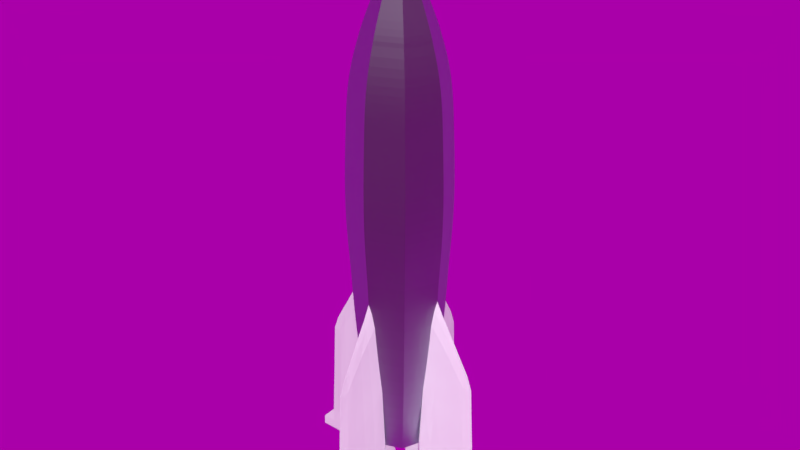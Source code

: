 # Source: a9_rocket_stylized.blend  (saved by Blender 2.79.0; exported with 4.5.12 LTS)
import bpy
from mathutils import Matrix  # noqa: F401  (used for matrix-valued properties, if any)

bpy.ops.wm.read_factory_settings(use_empty=True)
scene = bpy.context.scene
scene.name = 'Scene'

# ---- collections
col_collection_1 = bpy.data.collections.new('Collection 1'); scene.collection.children.link(col_collection_1)
col_collection_10 = bpy.data.collections.new('Collection 10'); scene.collection.children.link(col_collection_10)

# ---- images (referenced by path relative to the original .blend; pixels are not part of the script)
import os
ASSET_DIR = os.environ.get("B2B_ASSET_DIR", "")  # directory of the original .blend (textures are referenced by path, not embedded)
HERE = os.path.dirname(os.path.abspath(__file__))  # packed textures are extracted next to this script under _unpacked/

def load_image(name, relpath, width, height, colorspace="sRGB"):
    """Load a texture the original file referenced (path relative to the .blend, or extracted next to this script)."""
    p = next((c for c in (os.path.join(HERE, relpath), os.path.join(ASSET_DIR, relpath)) if relpath and os.path.exists(c)), "")
    if p:
        img = bpy.data.images.load(p, check_existing=True)
        img.name = name
    else:  # same state as the original file: an image datablock whose file is absent (Cycles renders it pink)
        img = bpy.data.images.new(name, width, height)
        img.source = "FILE"
        img.filepath = "//" + (relpath or name)
    img.colorspace_settings.name = colorspace
    return img
img_warehouse_with_lights_hdr = load_image('Warehouse-with-lights.hdr', 'Warehouse-with-lights.hdr', 1024, 1024, 'Linear Rec.709')

# ---- materials (node trees are filled in below, after node groups)
mat_material = bpy.data.materials.new('Material')
mat_material.alpha_threshold = 0.0
mat_material.roughness = 0.5
mat_material_1 = bpy.data.materials.new('Material')

# ---- material node trees
mat_material.use_nodes = True; mat_material.node_tree.nodes.clear()
_N = mat_material.node_tree.nodes; _L = mat_material.node_tree.links
n0 = _N.new('ShaderNodeMix'); n0.name = 'Mix'; n0.location = (209, 582)
n0.data_type = 'RGBA'
n0.inputs[6].default_value = (0.2199, 0.225, 0.2408, 1.0)
n0.inputs[7].default_value = (0.5782, 0.6607, 0.7246, 1.0)
n1 = _N.new('ShaderNodeOutputMaterial'); n1.name = 'Material Output'; n1.location = (731, 574)
n2 = _N.new('ShaderNodeRGBCurve'); n2.name = 'RGB Curves'; n2.location = (-72, 626)
_c = n2.mapping.curves[3]
while len(_c.points) > 2: _c.points.remove(_c.points[-1])
_c.points[0].location = (0.0, 0.0); _c.points[0].handle_type = 'AUTO'
_c.points[1].location = (0.15909, 0.1); _c.points[1].handle_type = 'AUTO'
_p = _c.points.new(0.43864, 0.70937); _p.handle_type = 'AUTO'
_p = _c.points.new(1.0, 1.0); _p.handle_type = 'AUTO'
n2.mapping.update()
n3 = _N.new('ShaderNodeLayerWeight'); n3.name = 'Layer Weight'; n3.location = (-232, 621)
n4 = _N.new('ShaderNodeBsdfAnisotropic'); n4.name = 'Glossy BSDF'; n4.location = (384, 593)
n4.distribution = 'GGX'
n4.inputs[1].default_value = 0.3873
_L.new(n3.outputs[1], n2.inputs[1])
_L.new(n2.outputs[0], n0.inputs[0])
_L.new(n0.outputs[2], n4.inputs[0])
_L.new(n4.outputs[0], n1.inputs[0])
n1.is_active_output = True

# ---- world
world_world = bpy.data.worlds.new('World'); scene.world = world_world
world_world.use_nodes = True; world_world.node_tree.nodes.clear()
_N = world_world.node_tree.nodes; _L = world_world.node_tree.links
n0 = _N.new('ShaderNodeTexImage'); n0.name = 'Image Texture'; n0.location = (154, 372)
n0.width = 140
n0.image = img_warehouse_with_lights_hdr
n0.projection = 'TUBE'
n0.extension = 'EXTEND'
n1 = _N.new('ShaderNodeBackground'); n1.name = 'Background'; n1.location = (317, 346)
n1.inputs[1].default_value = 0.4
n2 = _N.new('ShaderNodeOutputWorld'); n2.name = 'World Output'; n2.location = (485, 302)
_L.new(n0.outputs[0], n1.inputs[0])
_L.new(n1.outputs[0], n2.inputs[0])
n2.is_active_output = True
world_world.color = (0.05088, 0.05088, 0.05088)
world_world.use_sun_shadow = False
world_world.sun_shadow_jitter_overblur = 0.0
world_world.cycles.sampling_method = 'MANUAL'

# ---- meshes
me_cubeziercurve = bpy.data.meshes.new('CUBezierCurve')
me_cubeziercurve.from_pydata([(0.0, 0.0, -3.0), (0.02709, 0.0, -3.0), (0.05364, 0.0, -3.0), (0.07984, 0.0, -3.0), (0.1059, 0.0, -3.0), (0.1319, 0.0, -3.0), (0.1581, 0.0, -3.001), (0.1846, 0.0, -3.001), (0.2117, 0.0, -3.001), (0.2395, 0.0, -3.001), (0.2682, 0.0, -3.001), (0.298, 0.0, -3.0), (0.329, 0.0, -3.0), (0.3555, 0.0, -2.896), (0.383, 0.0, -2.767), (0.411, 0.0, -2.615), (0.4392, 0.0, -2.441), (0.4673, 0.0, -2.245), (0.495, 0.0, -2.028), (0.5218, 0.0, -1.791), (0.5475, 0.0, -1.535), (0.5716, 0.0, -1.26), (0.594, 0.0, -0.9678), (0.6141, 0.0, -0.6589), (0.6317, 0.0, -0.3341), (0.6416, 7.689e-09, -0.1925), (0.6509, 1.148e-08, -0.05962), (0.6594, 1.213e-08, 0.06753), (0.6668, 1.038e-08, 0.1921), (0.673, 6.976e-09, 0.317), (0.6776, 2.678e-09, 0.4455), (0.6806, -1.769e-09, 0.5805), (0.6816, -5.615e-09, 0.7252), (0.6805, -8.11e-09, 0.8825), (0.6771, -8.506e-09, 1.056), (0.6711, -6.052e-09, 1.248), (0.6623, 0.0, 1.461), (0.6571, 3.536e-09, 1.577), (0.6522, 5.767e-09, 1.687), (0.6469, 6.892e-09, 1.793), (0.6406, 7.109e-09, 1.895), (0.6328, 6.617e-09, 1.996), (0.6228, 5.614e-09, 2.095), (0.6103, 4.3e-09, 2.195), (0.5945, 2.872e-09, 2.295), (0.5749, 1.529e-09, 2.398), (0.551, 4.708e-10, 2.504), (0.5221, -1.052e-10, 2.615), (0.4877, 0.0, 2.731), (0.4739, 1.227e-09, 2.783), (0.4535, 4.461e-09, 2.848), (0.4271, 9.033e-09, 2.924), (0.3952, 1.427e-08, 3.012), (0.3583, 1.952e-08, 3.11), (0.3168, 2.409e-08, 3.219), (0.2712, 2.732e-08, 3.337), (0.2221, 2.855e-08, 3.465), (0.17, 2.71e-08, 3.601), (0.1152, 2.23e-08, 3.745), (0.05841, 1.349e-08, 3.896), (0.0, 0.0, 4.055), (0.0, 0.0, -3.0), (0.01915, 0.01915, -3.0), (0.03793, 0.03793, -3.0), (0.05646, 0.05646, -3.0), (0.07485, 0.07485, -3.0), (0.09325, 0.09325, -3.0), (0.1118, 0.1118, -3.001), (0.1306, 0.1306, -3.001), (0.1497, 0.1497, -3.001), (0.1694, 0.1694, -3.001), (0.1897, 0.1897, -3.001), (0.2107, 0.2107, -3.0), (0.2326, 0.2326, -3.0), (0.2514, 0.2514, -2.896), (0.2708, 0.2708, -2.767), (0.2906, 0.2906, -2.615), (0.3106, 0.3106, -2.441), (0.3304, 0.3304, -2.245), (0.35, 0.35, -2.028), (0.369, 0.369, -1.791), (0.3871, 0.3871, -1.535), (0.4042, 0.4042, -1.26), (0.42, 0.42, -0.9678), (0.4342, 0.4342, -0.6589), (0.4467, 0.4467, -0.3341), (0.4537, 0.4537, -0.1925), (0.4603, 0.4603, -0.05962), (0.4663, 0.4663, 0.06753), (0.4715, 0.4715, 0.1921), (0.4759, 0.4759, 0.317), (0.4792, 0.4792, 0.4455), (0.4812, 0.4812, 0.5805), (0.482, 0.482, 0.7252), (0.4812, 0.4812, 0.8825), (0.4788, 0.4788, 1.056), (0.4745, 0.4745, 1.248), (0.4683, 0.4683, 1.461), (0.4647, 0.4647, 1.577), (0.4612, 0.4612, 1.687), (0.4574, 0.4574, 1.793), (0.453, 0.453, 1.895), (0.4474, 0.4474, 1.996), (0.4404, 0.4404, 2.095), (0.4315, 0.4315, 2.195), (0.4204, 0.4204, 2.295), (0.4065, 0.4065, 2.398), (0.3896, 0.3896, 2.504), (0.3692, 0.3692, 2.615), (0.3449, 0.3449, 2.731), (0.3351, 0.3351, 2.783), (0.3207, 0.3207, 2.848), (0.302, 0.302, 2.924), (0.2794, 0.2794, 3.012), (0.2533, 0.2533, 3.11), (0.224, 0.224, 3.219), (0.1918, 0.1918, 3.337), (0.1571, 0.1571, 3.465), (0.1202, 0.1202, 3.601), (0.08148, 0.08148, 3.745), (0.04131, 0.04131, 3.896), (0.0, 0.0, 4.055), (0.0, 0.0, -3.0), (-1.184e-09, 0.02709, -3.0), (-2.345e-09, 0.05364, -3.0), (-3.49e-09, 0.07984, -3.0), (-4.627e-09, 0.1059, -3.0), (-5.765e-09, 0.1319, -3.0), (-6.91e-09, 0.1581, -3.001), (-8.07e-09, 0.1846, -3.001), (-9.255e-09, 0.2117, -3.001), (-1.047e-08, 0.2395, -3.001), (-1.172e-08, 0.2682, -3.001), (-1.303e-08, 0.298, -3.0), (-1.438e-08, 0.329, -3.0), (-1.554e-08, 0.3555, -2.896), (-1.674e-08, 0.383, -2.767), (-1.796e-08, 0.411, -2.615), (-1.92e-08, 0.4392, -2.441), (-2.043e-08, 0.4673, -2.245), (-2.164e-08, 0.495, -2.028), (-2.281e-08, 0.5218, -1.791), (-2.393e-08, 0.5475, -1.535), (-2.499e-08, 0.5716, -1.26), (-2.596e-08, 0.594, -0.9678), (-2.684e-08, 0.6141, -0.6589), (-2.761e-08, 0.6317, -0.3341), (-3.573e-08, 0.6416, -0.1925), (-3.993e-08, 0.6509, -0.05962), (-4.095e-08, 0.6594, 0.06753), (-3.952e-08, 0.6668, 0.1921), (-3.639e-08, 0.673, 0.317), (-3.23e-08, 0.6776, 0.4455), (-2.798e-08, 0.6806, 0.5805), (-2.418e-08, 0.6816, 0.7252), (-2.164e-08, 0.6805, 0.8825), (-2.109e-08, 0.6771, 1.056), (-2.328e-08, 0.6711, 1.248), (-2.895e-08, 0.6623, 1.461), (-3.226e-08, 0.6571, 1.577), (-3.428e-08, 0.6522, 1.687), (-3.517e-08, 0.6469, 1.793), (-3.511e-08, 0.6406, 1.895), (-3.428e-08, 0.6328, 1.996), (-3.284e-08, 0.6228, 2.095), (-3.098e-08, 0.6103, 2.195), (-2.886e-08, 0.5945, 2.295), (-2.666e-08, 0.5749, 2.398), (-2.455e-08, 0.551, 2.504), (-2.272e-08, 0.5221, 2.615), (-2.132e-08, 0.4877, 2.731), (-2.194e-08, 0.4739, 2.783), (-2.428e-08, 0.4535, 2.848), (-2.77e-08, 0.4271, 2.924), (-3.155e-08, 0.3952, 3.012), (-3.518e-08, 0.3583, 3.11), (-3.793e-08, 0.3168, 3.219), (-3.918e-08, 0.2712, 3.337), (-3.826e-08, 0.2221, 3.465), (-3.453e-08, 0.17, 3.601), (-2.734e-08, 0.1152, 3.745), (-1.605e-08, 0.05841, 3.896), (0.0, 0.0, 4.055), (0.0, 0.0, -3.0), (-0.01915, 0.01915, -3.0), (-0.03793, 0.03793, -3.0), (-0.05646, 0.05646, -3.0), (-0.07485, 0.07485, -3.0), (-0.09325, 0.09325, -3.0), (-0.1118, 0.1118, -3.001), (-0.1306, 0.1306, -3.001), (-0.1497, 0.1497, -3.001), (-0.1694, 0.1694, -3.001), (-0.1897, 0.1897, -3.001), (-0.2107, 0.2107, -3.0), (-0.2326, 0.2326, -3.0), (-0.2514, 0.2514, -2.896), (-0.2708, 0.2708, -2.767), (-0.2906, 0.2906, -2.615), (-0.3106, 0.3106, -2.441), (-0.3304, 0.3304, -2.245), (-0.35, 0.35, -2.028), (-0.369, 0.369, -1.791), (-0.3871, 0.3871, -1.535), (-0.4042, 0.4042, -1.26), (-0.42, 0.42, -0.9678), (-0.4342, 0.4342, -0.6589), (-0.4467, 0.4467, -0.3341), (-0.4537, 0.4537, -0.1925), (-0.4603, 0.4603, -0.05962), (-0.4663, 0.4663, 0.06753), (-0.4715, 0.4715, 0.1921), (-0.4759, 0.4759, 0.317), (-0.4792, 0.4792, 0.4455), (-0.4812, 0.4812, 0.5805), (-0.482, 0.482, 0.7252), (-0.4812, 0.4812, 0.8825), (-0.4788, 0.4788, 1.056), (-0.4745, 0.4745, 1.248), (-0.4683, 0.4683, 1.461), (-0.4647, 0.4647, 1.577), (-0.4612, 0.4612, 1.687), (-0.4574, 0.4574, 1.793), (-0.453, 0.453, 1.895), (-0.4474, 0.4474, 1.996), (-0.4404, 0.4404, 2.095), (-0.4315, 0.4315, 2.195), (-0.4204, 0.4204, 2.295), (-0.4065, 0.4065, 2.398), (-0.3896, 0.3896, 2.504), (-0.3692, 0.3692, 2.615), (-0.3449, 0.3449, 2.731), (-0.3351, 0.3351, 2.783), (-0.3207, 0.3207, 2.848), (-0.302, 0.302, 2.924), (-0.2794, 0.2794, 3.012), (-0.2533, 0.2533, 3.11), (-0.224, 0.224, 3.219), (-0.1918, 0.1918, 3.337), (-0.1571, 0.1571, 3.465), (-0.1202, 0.1202, 3.601), (-0.08148, 0.08148, 3.745), (-0.04131, 0.04131, 3.896), (0.0, 0.0, 4.055), (0.0, 0.0, -3.0), (-0.02709, -2.368e-09, -3.0), (-0.05364, -4.69e-09, -3.0), (-0.07984, -6.98e-09, -3.0), (-0.1059, -9.255e-09, -3.0), (-0.1319, -1.153e-08, -3.0), (-0.1581, -1.382e-08, -3.001), (-0.1846, -1.614e-08, -3.001), (-0.2117, -1.851e-08, -3.001), (-0.2395, -2.094e-08, -3.001), (-0.2682, -2.345e-08, -3.001), (-0.298, -2.605e-08, -3.0), (-0.329, -2.876e-08, -3.0), (-0.3555, -3.108e-08, -2.896), (-0.383, -3.348e-08, -2.767), (-0.411, -3.593e-08, -2.615), (-0.4392, -3.84e-08, -2.441), (-0.4673, -4.085e-08, -2.245), (-0.495, -4.327e-08, -2.028), (-0.5218, -4.562e-08, -1.791), (-0.5475, -4.786e-08, -1.535), (-0.5716, -4.997e-08, -1.26), (-0.594, -5.193e-08, -0.9678), (-0.6141, -5.369e-08, -0.6589), (-0.6317, -5.522e-08, -0.3341), (-0.6416, -6.378e-08, -0.1925), (-0.6509, -6.839e-08, -0.05962), (-0.6594, -6.977e-08, 0.06753), (-0.6668, -6.867e-08, 0.1921), (-0.673, -6.581e-08, 0.317), (-0.6776, -6.192e-08, 0.4455), (-0.6806, -5.773e-08, 0.5805), (-0.6816, -5.398e-08, 0.7252), (-0.6805, -5.138e-08, 0.8825), (-0.6771, -5.069e-08, 1.056), (-0.6711, -5.261e-08, 1.248), (-0.6623, -5.79e-08, 1.461), (-0.6571, -6.099e-08, 1.577), (-0.6522, -6.278e-08, 1.687), (-0.6469, -6.344e-08, 1.793), (-0.6406, -6.311e-08, 1.895), (-0.6328, -6.193e-08, 1.996), (-0.6228, -6.007e-08, 2.095), (-0.6103, -5.765e-08, 2.195), (-0.5945, -5.484e-08, 2.295), (-0.5749, -5.179e-08, 2.398), (-0.551, -4.864e-08, 2.504), (-0.5221, -4.554e-08, 2.615), (-0.4877, -4.264e-08, 2.731), (-0.4739, -4.265e-08, 2.783), (-0.4535, -4.411e-08, 2.848), (-0.4271, -4.637e-08, 2.924), (-0.3952, -4.882e-08, 3.012), (-0.3583, -5.084e-08, 3.11), (-0.3168, -5.178e-08, 3.219), (-0.2712, -5.103e-08, 3.337), (-0.2221, -4.797e-08, 3.465), (-0.17, -4.196e-08, 3.601), (-0.1152, -3.238e-08, 3.745), (-0.05841, -1.86e-08, 3.896), (0.0, 0.0, 4.055), (0.0, 0.0, -3.0), (-0.01915, -0.01915, -3.0), (-0.03793, -0.03793, -3.0), (-0.05646, -0.05646, -3.0), (-0.07485, -0.07485, -3.0), (-0.09325, -0.09325, -3.0), (-0.1118, -0.1118, -3.001), (-0.1306, -0.1306, -3.001), (-0.1497, -0.1497, -3.001), (-0.1694, -0.1694, -3.001), (-0.1897, -0.1897, -3.001), (-0.2107, -0.2107, -3.0), (-0.2326, -0.2326, -3.0), (-0.2514, -0.2514, -2.896), (-0.2708, -0.2708, -2.767), (-0.2906, -0.2906, -2.615), (-0.3106, -0.3106, -2.441), (-0.3304, -0.3304, -2.245), (-0.35, -0.35, -2.028), (-0.369, -0.369, -1.791), (-0.3871, -0.3871, -1.535), (-0.4042, -0.4042, -1.26), (-0.42, -0.42, -0.9678), (-0.4342, -0.4342, -0.6589), (-0.4467, -0.4467, -0.3341), (-0.4537, -0.4537, -0.1925), (-0.4603, -0.4603, -0.05962), (-0.4663, -0.4663, 0.06753), (-0.4715, -0.4715, 0.1921), (-0.4759, -0.4759, 0.317), (-0.4792, -0.4792, 0.4455), (-0.4812, -0.4812, 0.5805), (-0.482, -0.482, 0.7252), (-0.4812, -0.4812, 0.8825), (-0.4788, -0.4788, 1.056), (-0.4745, -0.4745, 1.248), (-0.4683, -0.4683, 1.461), (-0.4647, -0.4647, 1.577), (-0.4612, -0.4612, 1.687), (-0.4574, -0.4574, 1.793), (-0.453, -0.453, 1.895), (-0.4474, -0.4474, 1.996), (-0.4404, -0.4404, 2.095), (-0.4315, -0.4315, 2.195), (-0.4204, -0.4204, 2.295), (-0.4065, -0.4065, 2.398), (-0.3896, -0.3896, 2.504), (-0.3692, -0.3692, 2.615), (-0.3449, -0.3449, 2.731), (-0.3351, -0.3351, 2.783), (-0.3207, -0.3207, 2.848), (-0.302, -0.302, 2.924), (-0.2794, -0.2794, 3.012), (-0.2533, -0.2533, 3.11), (-0.224, -0.224, 3.219), (-0.1918, -0.1918, 3.337), (-0.1571, -0.1571, 3.465), (-0.1202, -0.1202, 3.601), (-0.08148, -0.08148, 3.745), (-0.04131, -0.04131, 3.896), (0.0, 0.0, 4.055), (0.0, 0.0, -3.0), (3.23e-10, -0.02709, -3.0), (6.397e-10, -0.05364, -3.0), (9.521e-10, -0.07984, -3.0), (1.262e-09, -0.1059, -3.0), (1.573e-09, -0.1319, -3.0), (1.885e-09, -0.1581, -3.001), (2.202e-09, -0.1846, -3.001), (2.525e-09, -0.2117, -3.001), (2.856e-09, -0.2395, -3.001), (3.198e-09, -0.2682, -3.001), (3.553e-09, -0.298, -3.0), (3.923e-09, -0.329, -3.0), (4.239e-09, -0.3555, -2.896), (4.567e-09, -0.383, -2.767), (4.901e-09, -0.411, -2.615), (5.237e-09, -0.4392, -2.441), (5.573e-09, -0.4673, -2.245), (5.902e-09, -0.495, -2.028), (6.222e-09, -0.5218, -1.791), (6.528e-09, -0.5475, -1.535), (6.817e-09, -0.5716, -1.26), (7.083e-09, -0.594, -0.9678), (7.323e-09, -0.6141, -0.6589), (7.533e-09, -0.6317, -0.3341), (1.534e-08, -0.6416, -0.1925), (1.924e-08, -0.6509, -0.05962), (1.999e-08, -0.6594, 0.06753), (1.833e-08, -0.6668, 0.1921), (1.5e-08, -0.673, 0.317), (1.076e-08, -0.6776, 0.4455), (6.347e-09, -0.6806, 0.5805), (2.514e-09, -0.6816, 0.7252), (5.03e-12, -0.6805, 0.8825), (-4.319e-10, -0.6771, 1.056), (1.95e-09, -0.6711, 1.248), (7.897e-09, -0.6623, 1.461), (1.137e-08, -0.6571, 1.577), (1.354e-08, -0.6522, 1.687), (1.461e-08, -0.6469, 1.793), (1.475e-08, -0.6406, 1.895), (1.416e-08, -0.6328, 1.996), (1.304e-08, -0.6228, 2.095), (1.158e-08, -0.6103, 2.195), (9.961e-09, -0.5945, 2.295), (8.385e-09, -0.5749, 2.398), (7.041e-09, -0.551, 2.504), (6.121e-09, -0.5221, 2.615), (5.816e-09, -0.4877, 2.731), (6.877e-09, -0.4739, 2.783), (9.869e-09, -0.4535, 2.848), (1.413e-08, -0.4271, 2.924), (1.899e-08, -0.3952, 3.012), (2.379e-08, -0.3583, 3.11), (2.787e-08, -0.3168, 3.219), (3.056e-08, -0.2712, 3.337), (3.12e-08, -0.2221, 3.465), (2.913e-08, -0.17, 3.601), (2.368e-08, -0.1152, 3.745), (1.419e-08, -0.05841, 3.896), (0.0, 0.0, 4.055), (0.0, 0.0, -3.0), (0.01915, -0.01915, -3.0), (0.03793, -0.03793, -3.0), (0.05646, -0.05646, -3.0), (0.07485, -0.07485, -3.0), (0.09325, -0.09325, -3.0), (0.1118, -0.1118, -3.001), (0.1306, -0.1306, -3.001), (0.1497, -0.1497, -3.001), (0.1694, -0.1694, -3.001), (0.1897, -0.1897, -3.001), (0.2107, -0.2107, -3.0), (0.2326, -0.2326, -3.0), (0.2514, -0.2514, -2.896), (0.2708, -0.2708, -2.767), (0.2906, -0.2906, -2.615), (0.3106, -0.3106, -2.441), (0.3304, -0.3304, -2.245), (0.35, -0.35, -2.028), (0.369, -0.369, -1.791), (0.3871, -0.3871, -1.535), (0.4042, -0.4042, -1.26), (0.42, -0.42, -0.9678), (0.4342, -0.4342, -0.6589), (0.4467, -0.4467, -0.3341), (0.4537, -0.4537, -0.1925), (0.4603, -0.4603, -0.05962), (0.4663, -0.4663, 0.06753), (0.4715, -0.4715, 0.1921), (0.4759, -0.4759, 0.317), (0.4792, -0.4792, 0.4455), (0.4812, -0.4812, 0.5805), (0.482, -0.482, 0.7252), (0.4812, -0.4812, 0.8825), (0.4788, -0.4788, 1.056), (0.4745, -0.4745, 1.248), (0.4683, -0.4683, 1.461), (0.4647, -0.4647, 1.577), (0.4612, -0.4612, 1.687), (0.4574, -0.4574, 1.793), (0.453, -0.453, 1.895), (0.4474, -0.4474, 1.996), (0.4404, -0.4404, 2.095), (0.4315, -0.4315, 2.195), (0.4204, -0.4204, 2.295), (0.4065, -0.4065, 2.398), (0.3896, -0.3896, 2.504), (0.3692, -0.3692, 2.615), (0.3449, -0.3449, 2.731), (0.3351, -0.3351, 2.783), (0.3207, -0.3207, 2.848), (0.302, -0.302, 2.924), (0.2794, -0.2794, 3.012), (0.2533, -0.2533, 3.11), (0.224, -0.224, 3.219), (0.1918, -0.1918, 3.337), (0.1571, -0.1571, 3.465), (0.1202, -0.1202, 3.601), (0.08148, -0.08148, 3.745), (0.04131, -0.04131, 3.896), (0.0, 0.0, 4.055)], [], [(0, 61, 62, 1), (61, 122, 123, 62), (122, 183, 184, 123), (183, 244, 245, 184), (244, 305, 306, 245), (305, 366, 367, 306), (366, 427, 428, 367), (427, 0, 1, 428), (1, 62, 63, 2), (62, 123, 124, 63), (123, 184, 185, 124), (184, 245, 246, 185), (245, 306, 307, 246), (306, 367, 368, 307), (367, 428, 429, 368), (428, 1, 2, 429), (2, 63, 64, 3), (63, 124, 125, 64), (124, 185, 186, 125), (185, 246, 247, 186), (246, 307, 308, 247), (307, 368, 369, 308), (368, 429, 430, 369), (429, 2, 3, 430), (3, 64, 65, 4), (64, 125, 126, 65), (125, 186, 187, 126), (186, 247, 248, 187), (247, 308, 309, 248), (308, 369, 370, 309), (369, 430, 431, 370), (430, 3, 4, 431), (4, 65, 66, 5), (65, 126, 127, 66), (126, 187, 188, 127), (187, 248, 249, 188), (248, 309, 310, 249), (309, 370, 371, 310), (370, 431, 432, 371), (431, 4, 5, 432), (5, 66, 67, 6), (66, 127, 128, 67), (127, 188, 189, 128), (188, 249, 250, 189), (249, 310, 311, 250), (310, 371, 372, 311), (371, 432, 433, 372), (432, 5, 6, 433), (6, 67, 68, 7), (67, 128, 129, 68), (128, 189, 190, 129), (189, 250, 251, 190), (250, 311, 312, 251), (311, 372, 373, 312), (372, 433, 434, 373), (433, 6, 7, 434), (7, 68, 69, 8), (68, 129, 130, 69), (129, 190, 191, 130), (190, 251, 252, 191), (251, 312, 313, 252), (312, 373, 374, 313), (373, 434, 435, 374), (434, 7, 8, 435), (8, 69, 70, 9), (69, 130, 131, 70), (130, 191, 192, 131), (191, 252, 253, 192), (252, 313, 314, 253), (313, 374, 375, 314), (374, 435, 436, 375), (435, 8, 9, 436), (9, 70, 71, 10), (70, 131, 132, 71), (131, 192, 193, 132), (192, 253, 254, 193), (253, 314, 315, 254), (314, 375, 376, 315), (375, 436, 437, 376), (436, 9, 10, 437), (10, 71, 72, 11), (71, 132, 133, 72), (132, 193, 194, 133), (193, 254, 255, 194), (254, 315, 316, 255), (315, 376, 377, 316), (376, 437, 438, 377), (437, 10, 11, 438), (11, 72, 73, 12), (72, 133, 134, 73), (133, 194, 195, 134), (194, 255, 256, 195), (255, 316, 317, 256), (316, 377, 378, 317), (377, 438, 439, 378), (438, 11, 12, 439), (12, 73, 74, 13), (73, 134, 135, 74), (134, 195, 196, 135), (195, 256, 257, 196), (256, 317, 318, 257), (317, 378, 379, 318), (378, 439, 440, 379), (439, 12, 13, 440), (13, 74, 75, 14), (74, 135, 136, 75), (135, 196, 197, 136), (196, 257, 258, 197), (257, 318, 319, 258), (318, 379, 380, 319), (379, 440, 441, 380), (440, 13, 14, 441), (14, 75, 76, 15), (75, 136, 137, 76), (136, 197, 198, 137), (197, 258, 259, 198), (258, 319, 320, 259), (319, 380, 381, 320), (380, 441, 442, 381), (441, 14, 15, 442), (15, 76, 77, 16), (76, 137, 138, 77), (137, 198, 199, 138), (198, 259, 260, 199), (259, 320, 321, 260), (320, 381, 382, 321), (381, 442, 443, 382), (442, 15, 16, 443), (16, 77, 78, 17), (77, 138, 139, 78), (138, 199, 200, 139), (199, 260, 261, 200), (260, 321, 322, 261), (321, 382, 383, 322), (382, 443, 444, 383), (443, 16, 17, 444), (17, 78, 79, 18), (78, 139, 140, 79), (139, 200, 201, 140), (200, 261, 262, 201), (261, 322, 323, 262), (322, 383, 384, 323), (383, 444, 445, 384), (444, 17, 18, 445), (18, 79, 80, 19), (79, 140, 141, 80), (140, 201, 202, 141), (201, 262, 263, 202), (262, 323, 324, 263), (323, 384, 385, 324), (384, 445, 446, 385), (445, 18, 19, 446), (19, 80, 81, 20), (80, 141, 142, 81), (141, 202, 203, 142), (202, 263, 264, 203), (263, 324, 325, 264), (324, 385, 386, 325), (385, 446, 447, 386), (446, 19, 20, 447), (20, 81, 82, 21), (81, 142, 143, 82), (142, 203, 204, 143), (203, 264, 265, 204), (264, 325, 326, 265), (325, 386, 387, 326), (386, 447, 448, 387), (447, 20, 21, 448), (21, 82, 83, 22), (82, 143, 144, 83), (143, 204, 205, 144), (204, 265, 266, 205), (265, 326, 327, 266), (326, 387, 388, 327), (387, 448, 449, 388), (448, 21, 22, 449), (22, 83, 84, 23), (83, 144, 145, 84), (144, 205, 206, 145), (205, 266, 267, 206), (266, 327, 328, 267), (327, 388, 389, 328), (388, 449, 450, 389), (449, 22, 23, 450), (23, 84, 85, 24), (84, 145, 146, 85), (145, 206, 207, 146), (206, 267, 268, 207), (267, 328, 329, 268), (328, 389, 390, 329), (389, 450, 451, 390), (450, 23, 24, 451), (24, 85, 86, 25), (85, 146, 147, 86), (146, 207, 208, 147), (207, 268, 269, 208), (268, 329, 330, 269), (329, 390, 391, 330), (390, 451, 452, 391), (451, 24, 25, 452), (25, 86, 87, 26), (86, 147, 148, 87), (147, 208, 209, 148), (208, 269, 270, 209), (269, 330, 331, 270), (330, 391, 392, 331), (391, 452, 453, 392), (452, 25, 26, 453), (26, 87, 88, 27), (87, 148, 149, 88), (148, 209, 210, 149), (209, 270, 271, 210), (270, 331, 332, 271), (331, 392, 393, 332), (392, 453, 454, 393), (453, 26, 27, 454), (27, 88, 89, 28), (88, 149, 150, 89), (149, 210, 211, 150), (210, 271, 272, 211), (271, 332, 333, 272), (332, 393, 394, 333), (393, 454, 455, 394), (454, 27, 28, 455), (28, 89, 90, 29), (89, 150, 151, 90), (150, 211, 212, 151), (211, 272, 273, 212), (272, 333, 334, 273), (333, 394, 395, 334), (394, 455, 456, 395), (455, 28, 29, 456), (29, 90, 91, 30), (90, 151, 152, 91), (151, 212, 213, 152), (212, 273, 274, 213), (273, 334, 335, 274), (334, 395, 396, 335), (395, 456, 457, 396), (456, 29, 30, 457), (30, 91, 92, 31), (91, 152, 153, 92), (152, 213, 214, 153), (213, 274, 275, 214), (274, 335, 336, 275), (335, 396, 397, 336), (396, 457, 458, 397), (457, 30, 31, 458), (31, 92, 93, 32), (92, 153, 154, 93), (153, 214, 215, 154), (214, 275, 276, 215), (275, 336, 337, 276), (336, 397, 398, 337), (397, 458, 459, 398), (458, 31, 32, 459), (32, 93, 94, 33), (93, 154, 155, 94), (154, 215, 216, 155), (215, 276, 277, 216), (276, 337, 338, 277), (337, 398, 399, 338), (398, 459, 460, 399), (459, 32, 33, 460), (33, 94, 95, 34), (94, 155, 156, 95), (155, 216, 217, 156), (216, 277, 278, 217), (277, 338, 339, 278), (338, 399, 400, 339), (399, 460, 461, 400), (460, 33, 34, 461), (34, 95, 96, 35), (95, 156, 157, 96), (156, 217, 218, 157), (217, 278, 279, 218), (278, 339, 340, 279), (339, 400, 401, 340), (400, 461, 462, 401), (461, 34, 35, 462), (35, 96, 97, 36), (96, 157, 158, 97), (157, 218, 219, 158), (218, 279, 280, 219), (279, 340, 341, 280), (340, 401, 402, 341), (401, 462, 463, 402), (462, 35, 36, 463), (36, 97, 98, 37), (97, 158, 159, 98), (158, 219, 220, 159), (219, 280, 281, 220), (280, 341, 342, 281), (341, 402, 403, 342), (402, 463, 464, 403), (463, 36, 37, 464), (37, 98, 99, 38), (98, 159, 160, 99), (159, 220, 221, 160), (220, 281, 282, 221), (281, 342, 343, 282), (342, 403, 404, 343), (403, 464, 465, 404), (464, 37, 38, 465), (38, 99, 100, 39), (99, 160, 161, 100), (160, 221, 222, 161), (221, 282, 283, 222), (282, 343, 344, 283), (343, 404, 405, 344), (404, 465, 466, 405), (465, 38, 39, 466), (39, 100, 101, 40), (100, 161, 162, 101), (161, 222, 223, 162), (222, 283, 284, 223), (283, 344, 345, 284), (344, 405, 406, 345), (405, 466, 467, 406), (466, 39, 40, 467), (40, 101, 102, 41), (101, 162, 163, 102), (162, 223, 224, 163), (223, 284, 285, 224), (284, 345, 346, 285), (345, 406, 407, 346), (406, 467, 468, 407), (467, 40, 41, 468), (41, 102, 103, 42), (102, 163, 164, 103), (163, 224, 225, 164), (224, 285, 286, 225), (285, 346, 347, 286), (346, 407, 408, 347), (407, 468, 469, 408), (468, 41, 42, 469), (42, 103, 104, 43), (103, 164, 165, 104), (164, 225, 226, 165), (225, 286, 287, 226), (286, 347, 348, 287), (347, 408, 409, 348), (408, 469, 470, 409), (469, 42, 43, 470), (43, 104, 105, 44), (104, 165, 166, 105), (165, 226, 227, 166), (226, 287, 288, 227), (287, 348, 349, 288), (348, 409, 410, 349), (409, 470, 471, 410), (470, 43, 44, 471), (44, 105, 106, 45), (105, 166, 167, 106), (166, 227, 228, 167), (227, 288, 289, 228), (288, 349, 350, 289), (349, 410, 411, 350), (410, 471, 472, 411), (471, 44, 45, 472), (45, 106, 107, 46), (106, 167, 168, 107), (167, 228, 229, 168), (228, 289, 290, 229), (289, 350, 351, 290), (350, 411, 412, 351), (411, 472, 473, 412), (472, 45, 46, 473), (46, 107, 108, 47), (107, 168, 169, 108), (168, 229, 230, 169), (229, 290, 291, 230), (290, 351, 352, 291), (351, 412, 413, 352), (412, 473, 474, 413), (473, 46, 47, 474), (47, 108, 109, 48), (108, 169, 170, 109), (169, 230, 231, 170), (230, 291, 292, 231), (291, 352, 353, 292), (352, 413, 414, 353), (413, 474, 475, 414), (474, 47, 48, 475), (48, 109, 110, 49), (109, 170, 171, 110), (170, 231, 232, 171), (231, 292, 293, 232), (292, 353, 354, 293), (353, 414, 415, 354), (414, 475, 476, 415), (475, 48, 49, 476), (49, 110, 111, 50), (110, 171, 172, 111), (171, 232, 233, 172), (232, 293, 294, 233), (293, 354, 355, 294), (354, 415, 416, 355), (415, 476, 477, 416), (476, 49, 50, 477), (50, 111, 112, 51), (111, 172, 173, 112), (172, 233, 234, 173), (233, 294, 295, 234), (294, 355, 356, 295), (355, 416, 417, 356), (416, 477, 478, 417), (477, 50, 51, 478), (51, 112, 113, 52), (112, 173, 174, 113), (173, 234, 235, 174), (234, 295, 296, 235), (295, 356, 357, 296), (356, 417, 418, 357), (417, 478, 479, 418), (478, 51, 52, 479), (52, 113, 114, 53), (113, 174, 175, 114), (174, 235, 236, 175), (235, 296, 297, 236), (296, 357, 358, 297), (357, 418, 419, 358), (418, 479, 480, 419), (479, 52, 53, 480), (53, 114, 115, 54), (114, 175, 176, 115), (175, 236, 237, 176), (236, 297, 298, 237), (297, 358, 359, 298), (358, 419, 420, 359), (419, 480, 481, 420), (480, 53, 54, 481), (54, 115, 116, 55), (115, 176, 177, 116), (176, 237, 238, 177), (237, 298, 299, 238), (298, 359, 360, 299), (359, 420, 421, 360), (420, 481, 482, 421), (481, 54, 55, 482), (55, 116, 117, 56), (116, 177, 178, 117), (177, 238, 239, 178), (238, 299, 300, 239), (299, 360, 361, 300), (360, 421, 422, 361), (421, 482, 483, 422), (482, 55, 56, 483), (56, 117, 118, 57), (117, 178, 179, 118), (178, 239, 240, 179), (239, 300, 301, 240), (300, 361, 362, 301), (361, 422, 423, 362), (422, 483, 484, 423), (483, 56, 57, 484), (57, 118, 119, 58), (118, 179, 180, 119), (179, 240, 241, 180), (240, 301, 302, 241), (301, 362, 363, 302), (362, 423, 424, 363), (423, 484, 485, 424), (484, 57, 58, 485), (58, 119, 120, 59), (119, 180, 181, 120), (180, 241, 242, 181), (241, 302, 303, 242), (302, 363, 364, 303), (363, 424, 425, 364), (424, 485, 486, 425), (485, 58, 59, 486), (59, 120, 121, 60), (120, 181, 182, 121), (181, 242, 243, 182), (242, 303, 304, 243), (303, 364, 365, 304), (364, 425, 426, 365), (425, 486, 487, 426), (486, 59, 60, 487)])
me_cubeziercurve.materials.append(mat_material)
me_cubeziercurve.use_remesh_preserve_volume = False
me_cubeziercurve.use_remesh_preserve_attributes = False
me_cubeziercurve.use_mirror_vertex_groups = False
me_cubeziercurve.update()
me_exhaust_fin = bpy.data.meshes.new('Exhaust Fin')
me_exhaust_fin.from_pydata([(0.2565, -0.005177, -0.3157), (0.2565, -0.015, -0.003329), (0.3233, -0.005177, -0.3157), (0.3233, -0.015, -0.003329), (0.2565, -0.01436, -0.08783), (0.3233, -0.01412, -0.07437), (0.1449, -0.005177, -0.3157), (0.1942, -0.01455, -0.1033), (0.3233, -0.009218, -0.2067), (0.2565, -0.009218, -0.2067), (0.1458, -0.009218, -0.2067), (0.2565, 0.005177, -0.3157), (0.2565, 0.015, -0.003329), (0.3233, 0.005177, -0.3157), (0.3233, 0.015, -0.003329), (0.2565, 0.01436, -0.08783), (0.3233, 0.01412, -0.07437), (0.2565, 0.0, -0.3272), (0.2565, 0.0, -0.003329), (0.3233, 0.0, -0.3272), (0.3233, 0.0, -0.003329), (0.3233, 0.0, -0.05068), (0.2565, 0.0, -0.04452), (0.09841, 0.0, -0.3272), (0.1449, 0.005177, -0.3157), (0.1942, 0.01455, -0.1033), (0.1855, 0.0, -0.05168), (0.3233, 0.009218, -0.2067), (0.2565, 0.009218, -0.2067), (0.3233, 0.0, -0.2134), (0.1458, 0.009218, -0.2067), (0.09841, 0.0, -0.2061), (0.005177, 0.2565, -0.3157), (0.015, 0.2565, -0.003329), (0.005177, 0.3233, -0.3157), (0.015, 0.3233, -0.003329), (0.01436, 0.2565, -0.08783), (0.01412, 0.3233, -0.07437), (0.005177, 0.1449, -0.3157), (0.01455, 0.1942, -0.1033), (0.009218, 0.3233, -0.2067), (0.009218, 0.2565, -0.2067), (0.009218, 0.1458, -0.2067), (-0.005177, 0.2565, -0.3157), (-0.015, 0.2565, -0.003329), (-0.005177, 0.3233, -0.3157), (-0.015, 0.3233, -0.003329), (-0.01436, 0.2565, -0.08783), (-0.01412, 0.3233, -0.07437), (-1.121e-08, 0.2565, -0.3272), (-1.121e-08, 0.2565, -0.003329), (-1.413e-08, 0.3233, -0.3272), (-1.413e-08, 0.3233, -0.003329), (-1.413e-08, 0.3233, -0.05068), (-1.121e-08, 0.2565, -0.04452), (-4.302e-09, 0.09841, -0.3272), (-0.005177, 0.1449, -0.3157), (-0.01455, 0.1942, -0.1033), (-8.109e-09, 0.1855, -0.05168), (-0.009218, 0.3233, -0.2067), (-0.009218, 0.2565, -0.2067), (-1.413e-08, 0.3233, -0.2134), (-0.009218, 0.1458, -0.2067), (-4.302e-09, 0.09841, -0.2061), (-0.2565, 0.005177, -0.3157), (-0.2565, 0.015, -0.003329), (-0.3233, 0.005177, -0.3157), (-0.3233, 0.015, -0.003329), (-0.2565, 0.01436, -0.08783), (-0.3233, 0.01412, -0.07437), (-0.1449, 0.005177, -0.3157), (-0.1942, 0.01455, -0.1033), (-0.3233, 0.009218, -0.2067), (-0.2565, 0.009218, -0.2067), (-0.1458, 0.009218, -0.2067), (-0.2565, -0.005177, -0.3157), (-0.2565, -0.015, -0.003329), (-0.3233, -0.005177, -0.3157), (-0.3233, -0.015, -0.003329), (-0.2565, -0.01436, -0.08783), (-0.3233, -0.01412, -0.07437), (-0.2565, -2.242e-08, -0.3272), (-0.2565, -2.242e-08, -0.003329), (-0.3233, -2.827e-08, -0.3272), (-0.3233, -2.827e-08, -0.003329), (-0.3233, -2.827e-08, -0.05068), (-0.2565, -2.242e-08, -0.04452), (-0.09841, -8.603e-09, -0.3272), (-0.1449, -0.005177, -0.3157), (-0.1942, -0.01455, -0.1033), (-0.1855, -1.622e-08, -0.05168), (-0.3233, -0.009218, -0.2067), (-0.2565, -0.009218, -0.2067), (-0.3233, -2.827e-08, -0.2134), (-0.1458, -0.009218, -0.2067), (-0.09841, -8.603e-09, -0.2061), (-0.005177, -0.2565, -0.3157), (-0.015, -0.2565, -0.003329), (-0.005177, -0.3233, -0.3157), (-0.015, -0.3233, -0.003329), (-0.01436, -0.2565, -0.08783), (-0.01412, -0.3233, -0.07437), (-0.005177, -0.1449, -0.3157), (-0.01455, -0.1942, -0.1033), (-0.009218, -0.3233, -0.2067), (-0.009218, -0.2565, -0.2067), (-0.009218, -0.1458, -0.2067), (0.005177, -0.2565, -0.3157), (0.015, -0.2565, -0.003329), (0.005177, -0.3233, -0.3157), (0.015, -0.3233, -0.003329), (0.01436, -0.2565, -0.08783), (0.01412, -0.3233, -0.07437), (3.363e-08, -0.2565, -0.3272), (3.363e-08, -0.2565, -0.003329), (4.24e-08, -0.3233, -0.3272), (4.24e-08, -0.3233, -0.003329), (4.24e-08, -0.3233, -0.05068), (3.363e-08, -0.2565, -0.04452), (1.291e-08, -0.09841, -0.3272), (0.005177, -0.1449, -0.3157), (0.01455, -0.1942, -0.1033), (2.433e-08, -0.1855, -0.05168), (0.009218, -0.3233, -0.2067), (0.009218, -0.2565, -0.2067), (4.24e-08, -0.3233, -0.2134), (0.009218, -0.1458, -0.2067), (1.291e-08, -0.09841, -0.2061)], [], [(21, 20, 3, 5), (5, 3, 1, 4), (17, 19, 2, 0), (20, 18, 1, 3), (8, 5, 4, 9), (29, 21, 5, 8), (9, 4, 7, 10), (4, 1, 18, 22), (10, 7, 26, 31), (17, 0, 6, 23), (4, 22, 26, 7), (6, 10, 31, 23), (0, 9, 10, 6), (19, 29, 8, 2), (2, 8, 9, 0), (21, 16, 14, 20), (16, 15, 12, 14), (17, 11, 13, 19), (20, 14, 12, 18), (27, 28, 15, 16), (29, 27, 16, 21), (28, 30, 25, 15), (15, 22, 18, 12), (30, 31, 26, 25), (17, 23, 24, 11), (15, 25, 26, 22), (24, 23, 31, 30), (11, 24, 30, 28), (19, 13, 27, 29), (13, 11, 28, 27), (53, 52, 35, 37), (37, 35, 33, 36), (49, 51, 34, 32), (52, 50, 33, 35), (40, 37, 36, 41), (61, 53, 37, 40), (41, 36, 39, 42), (36, 33, 50, 54), (42, 39, 58, 63), (49, 32, 38, 55), (36, 54, 58, 39), (38, 42, 63, 55), (32, 41, 42, 38), (51, 61, 40, 34), (34, 40, 41, 32), (53, 48, 46, 52), (48, 47, 44, 46), (49, 43, 45, 51), (52, 46, 44, 50), (59, 60, 47, 48), (61, 59, 48, 53), (60, 62, 57, 47), (47, 54, 50, 44), (62, 63, 58, 57), (49, 55, 56, 43), (47, 57, 58, 54), (56, 55, 63, 62), (43, 56, 62, 60), (51, 45, 59, 61), (45, 43, 60, 59), (85, 84, 67, 69), (69, 67, 65, 68), (81, 83, 66, 64), (84, 82, 65, 67), (72, 69, 68, 73), (93, 85, 69, 72), (73, 68, 71, 74), (68, 65, 82, 86), (74, 71, 90, 95), (81, 64, 70, 87), (68, 86, 90, 71), (70, 74, 95, 87), (64, 73, 74, 70), (83, 93, 72, 66), (66, 72, 73, 64), (85, 80, 78, 84), (80, 79, 76, 78), (81, 75, 77, 83), (84, 78, 76, 82), (91, 92, 79, 80), (93, 91, 80, 85), (92, 94, 89, 79), (79, 86, 82, 76), (94, 95, 90, 89), (81, 87, 88, 75), (79, 89, 90, 86), (88, 87, 95, 94), (75, 88, 94, 92), (83, 77, 91, 93), (77, 75, 92, 91), (117, 116, 99, 101), (101, 99, 97, 100), (113, 115, 98, 96), (116, 114, 97, 99), (104, 101, 100, 105), (125, 117, 101, 104), (105, 100, 103, 106), (100, 97, 114, 118), (106, 103, 122, 127), (113, 96, 102, 119), (100, 118, 122, 103), (102, 106, 127, 119), (96, 105, 106, 102), (115, 125, 104, 98), (98, 104, 105, 96), (117, 112, 110, 116), (112, 111, 108, 110), (113, 107, 109, 115), (116, 110, 108, 114), (123, 124, 111, 112), (125, 123, 112, 117), (124, 126, 121, 111), (111, 118, 114, 108), (126, 127, 122, 121), (113, 119, 120, 107), (111, 121, 122, 118), (120, 119, 127, 126), (107, 120, 126, 124), (115, 109, 123, 125), (109, 107, 124, 123)])
me_exhaust_fin.use_remesh_preserve_volume = False
me_exhaust_fin.use_remesh_preserve_attributes = False
me_exhaust_fin.use_mirror_vertex_groups = False
me_exhaust_fin.update()
me_fin = bpy.data.meshes.new('Fin')
me_fin.from_pydata([(1.128, -0.01993, -0.163), (0.3879, -0.06091, 0.09426), (1.084, -0.007101, 1.39), (0.5771, -0.03382, 2.271), (0.7742, -0.03706, -0.09109), (0.8231, -0.01633, 1.855), (1.36, -0.004272, -0.505), (1.071, -0.01607, 1.265), (0.5645, -0.05886, 2.034), (0.5762, -0.01713, -0.214), (1.07, -0.0109, -0.4989), (0.8178, -0.03058, 1.668), (0.8083, -0.01249, -0.4928), (0.9813, -0.0288, -0.135), (0.3905, -0.03313, -0.2023), (0.981, -0.01223, 1.572), (0.9773, -0.02448, 1.412), (0.5823, -0.04737, 0.02942), (0.5776, -0.0334, -0.1366), (0.6957, -0.02029, 2.064), (1.024, -0.02135, -0.353), (0.6892, -0.04146, 1.855), (0.783, -0.04381, 0.65), (0.7898, -0.02671, -0.3303), (1.08, -0.02447, 0.5305), (0.4619, -0.08243, 0.9651), (0.3883, -0.05182, -0.1083), (1.244, -0.0131, -0.3711), (0.9653, -0.03306, 0.5404), (0.6215, -0.05793, 0.7831), (1.128, 0.01993, -0.163), (0.3879, 0.06091, 0.09426), (1.084, 0.007101, 1.39), (0.5771, 0.03382, 2.271), (0.7742, 0.03706, -0.09109), (0.8231, 0.01633, 1.855), (1.454, 0.0, -0.5188), (0.3924, 0.0, -0.244), (1.118, 0.0, 1.458), (0.5771, 0.0, 2.459), (0.8231, 0.0, 1.991), (0.8209, 0.0, -0.5279), (1.36, 0.004272, -0.505), (1.071, 0.01607, 1.265), (0.5645, 0.05886, 2.034), (0.5762, 0.01713, -0.214), (1.07, 0.0109, -0.4989), (0.8178, 0.03058, 1.668), (0.5648, 0.0, 2.275), (1.187, 0.0, 1.263), (0.8083, 0.01249, -0.4928), (0.9813, 0.0288, -0.135), (0.3905, 0.03313, -0.2023), (0.981, 0.01223, 1.572), (1.091, 0.0, -0.5242), (0.9827, 0.0, 1.703), (0.9773, 0.02448, 1.412), (0.3754, 0.0, -0.1072), (1.448, 0.0, -0.3827), (0.5823, 0.04737, 0.02942), (0.5776, 0.0334, -0.1366), (0.6957, 0.02029, 2.064), (0.6982, 0.0, 2.206), (0.5748, 0.0, -0.2439), (1.024, 0.02135, -0.353), (0.6892, 0.04146, 1.855), (0.783, 0.04381, 0.65), (0.4634, 0.0, 1.045), (1.224, 0.0, 0.5341), (0.7898, 0.02671, -0.3303), (1.08, 0.02447, 0.5305), (0.4619, 0.08243, 0.9651), (0.3883, 0.05182, -0.1083), (1.244, 0.0131, -0.3711), (0.9653, 0.03306, 0.5404), (1.261, 0.0, -0.1791), (0.6215, 0.05793, 0.7831), (0.3675, 0.0, 0.09679), (0.01993, 1.128, -0.163), (0.06091, 0.3879, 0.09426), (0.007101, 1.084, 1.39), (0.03382, 0.5771, 2.271), (0.03706, 0.7742, -0.09109), (0.01633, 0.8231, 1.855), (0.004272, 1.36, -0.505), (0.01607, 1.071, 1.265), (0.05886, 0.5645, 2.034), (0.01713, 0.5762, -0.214), (0.0109, 1.07, -0.4989), (0.03058, 0.8178, 1.668), (0.01249, 0.8083, -0.4928), (0.0288, 0.9813, -0.135), (0.03313, 0.3905, -0.2023), (0.01223, 0.981, 1.572), (0.02448, 0.9773, 1.412), (0.04737, 0.5823, 0.02942), (0.0334, 0.5776, -0.1366), (0.02029, 0.6957, 2.064), (0.02135, 1.024, -0.353), (0.04146, 0.6892, 1.855), (0.04381, 0.783, 0.65), (0.02671, 0.7898, -0.3303), (0.02447, 1.08, 0.5305), (0.08243, 0.4619, 0.9651), (0.05182, 0.3883, -0.1083), (0.0131, 1.244, -0.3711), (0.03306, 0.9653, 0.5404), (0.05793, 0.6215, 0.7831), (-0.01993, 1.128, -0.163), (-0.06091, 0.3879, 0.09426), (-0.007101, 1.084, 1.39), (-0.03382, 0.5771, 2.271), (-0.03706, 0.7742, -0.09109), (-0.01633, 0.8231, 1.855), (-6.355e-08, 1.454, -0.5188), (-1.715e-08, 0.3924, -0.244), (-4.888e-08, 1.118, 1.458), (-2.523e-08, 0.5771, 2.459), (-3.598e-08, 0.8231, 1.991), (-3.588e-08, 0.8209, -0.5279), (-0.004273, 1.36, -0.505), (-0.01607, 1.071, 1.265), (-0.05886, 0.5645, 2.034), (-0.01713, 0.5762, -0.214), (-0.0109, 1.07, -0.4989), (-0.03058, 0.8178, 1.668), (-2.469e-08, 0.5648, 2.275), (-5.188e-08, 1.187, 1.263), (-0.01249, 0.8083, -0.4928), (-0.0288, 0.9813, -0.135), (-0.03313, 0.3905, -0.2023), (-0.01223, 0.981, 1.572), (-4.767e-08, 1.091, -0.5242), (-4.296e-08, 0.9827, 1.703), (-0.02448, 0.9773, 1.412), (-1.641e-08, 0.3754, -0.1072), (-6.33e-08, 1.448, -0.3827), (-0.04737, 0.5823, 0.02942), (-0.0334, 0.5776, -0.1366), (-0.02029, 0.6957, 2.064), (-3.052e-08, 0.6982, 2.206), (-2.512e-08, 0.5748, -0.2439), (-0.02135, 1.024, -0.353), (-0.04146, 0.6892, 1.855), (-0.04381, 0.783, 0.65), (-2.026e-08, 0.4634, 1.045), (-5.349e-08, 1.224, 0.5341), (-0.02671, 0.7898, -0.3303), (-0.02447, 1.08, 0.5305), (-0.08243, 0.4619, 0.9651), (-0.05182, 0.3883, -0.1083), (-0.0131, 1.244, -0.3711), (-0.03306, 0.9653, 0.5404), (-5.514e-08, 1.261, -0.1791), (-0.05793, 0.6215, 0.7831), (-1.607e-08, 0.3675, 0.09679), (-1.128, 0.01993, -0.163), (-0.3879, 0.06091, 0.09426), (-1.084, 0.007101, 1.39), (-0.5771, 0.03382, 2.271), (-0.7742, 0.03706, -0.09109), (-0.8231, 0.01633, 1.855), (-1.36, 0.004272, -0.505), (-1.071, 0.01607, 1.265), (-0.5645, 0.05886, 2.034), (-0.5762, 0.01713, -0.214), (-1.07, 0.0109, -0.4989), (-0.8178, 0.03058, 1.668), (-0.8083, 0.01249, -0.4928), (-0.9813, 0.0288, -0.135), (-0.3905, 0.03313, -0.2023), (-0.981, 0.01223, 1.572), (-0.9773, 0.02448, 1.412), (-0.5823, 0.04737, 0.02942), (-0.5776, 0.0334, -0.1366), (-0.6957, 0.02029, 2.064), (-1.024, 0.02135, -0.353), (-0.6892, 0.04146, 1.855), (-0.783, 0.04381, 0.65), (-0.7898, 0.02671, -0.3303), (-1.08, 0.02447, 0.5305), (-0.4619, 0.08243, 0.9651), (-0.3883, 0.05182, -0.1083), (-1.244, 0.0131, -0.3711), (-0.9653, 0.03306, 0.5404), (-0.6215, 0.05793, 0.7831), (-1.128, -0.01993, -0.163), (-0.3879, -0.06091, 0.09426), (-1.084, -0.007101, 1.39), (-0.5771, -0.03382, 2.271), (-0.7742, -0.03706, -0.09109), (-0.8231, -0.01633, 1.855), (-1.454, -1.271e-07, -0.5188), (-0.3924, -3.43e-08, -0.244), (-1.118, -9.777e-08, 1.458), (-0.5771, -5.045e-08, 2.459), (-0.8231, -7.196e-08, 1.991), (-0.8209, -7.176e-08, -0.5279), (-1.36, -0.004273, -0.505), (-1.071, -0.01607, 1.265), (-0.5645, -0.05886, 2.034), (-0.5762, -0.01713, -0.214), (-1.07, -0.0109, -0.4989), (-0.8178, -0.03058, 1.668), (-0.5648, -4.937e-08, 2.275), (-1.187, -1.038e-07, 1.263), (-0.8083, -0.01249, -0.4928), (-0.9813, -0.0288, -0.135), (-0.3905, -0.03313, -0.2023), (-0.981, -0.01223, 1.572), (-1.091, -9.535e-08, -0.5242), (-0.9827, -8.591e-08, 1.703), (-0.9773, -0.02448, 1.412), (-0.3754, -3.282e-08, -0.1072), (-1.448, -1.266e-07, -0.3827), (-0.5823, -0.04737, 0.02942), (-0.5776, -0.0334, -0.1366), (-0.6957, -0.02029, 2.064), (-0.6982, -6.104e-08, 2.206), (-0.5748, -5.025e-08, -0.2439), (-1.024, -0.02135, -0.353), (-0.6892, -0.04146, 1.855), (-0.783, -0.04381, 0.65), (-0.4634, -4.051e-08, 1.045), (-1.224, -1.07e-07, 0.5341), (-0.7898, -0.02671, -0.3303), (-1.08, -0.02447, 0.5305), (-0.4619, -0.08243, 0.9651), (-0.3883, -0.05182, -0.1083), (-1.244, -0.0131, -0.3711), (-0.9653, -0.03306, 0.5404), (-1.261, -1.103e-07, -0.1791), (-0.6215, -0.05793, 0.7831), (-0.3675, -3.213e-08, 0.09679), (-0.01993, -1.128, -0.163), (-0.06091, -0.3879, 0.09426), (-0.007101, -1.084, 1.39), (-0.03382, -0.5771, 2.271), (-0.03706, -0.7742, -0.09109), (-0.01633, -0.8231, 1.855), (-0.004272, -1.36, -0.505), (-0.01607, -1.071, 1.265), (-0.05886, -0.5645, 2.034), (-0.01713, -0.5762, -0.214), (-0.0109, -1.07, -0.4989), (-0.03058, -0.8178, 1.668), (-0.01249, -0.8083, -0.4928), (-0.0288, -0.9813, -0.135), (-0.03313, -0.3905, -0.2023), (-0.01223, -0.981, 1.572), (-0.02448, -0.9773, 1.412), (-0.04737, -0.5823, 0.02942), (-0.0334, -0.5776, -0.1366), (-0.02029, -0.6957, 2.064), (-0.02135, -1.024, -0.353), (-0.04146, -0.6892, 1.855), (-0.04381, -0.783, 0.65), (-0.02671, -0.7898, -0.3303), (-0.02447, -1.08, 0.5305), (-0.08243, -0.4619, 0.9651), (-0.05182, -0.3883, -0.1083), (-0.0131, -1.244, -0.3711), (-0.03306, -0.9653, 0.5404), (-0.05793, -0.6215, 0.7831), (0.01993, -1.128, -0.163), (0.06091, -0.3879, 0.09426), (0.007101, -1.084, 1.39), (0.03382, -0.5771, 2.271), (0.03706, -0.7742, -0.09109), (0.01633, -0.8231, 1.855), (1.906e-07, -1.454, -0.5188), (5.145e-08, -0.3924, -0.244), (1.466e-07, -1.118, 1.458), (7.568e-08, -0.5771, 2.459), (1.079e-07, -0.8231, 1.991), (1.076e-07, -0.8209, -0.5279), (0.004273, -1.36, -0.505), (0.01607, -1.071, 1.265), (0.05886, -0.5645, 2.034), (0.01713, -0.5762, -0.214), (0.0109, -1.07, -0.4989), (0.03058, -0.8178, 1.668), (7.406e-08, -0.5648, 2.275), (1.556e-07, -1.187, 1.263), (0.01249, -0.8083, -0.4928), (0.0288, -0.9813, -0.135), (0.03313, -0.3905, -0.2023), (0.01223, -0.981, 1.572), (1.43e-07, -1.091, -0.5242), (1.289e-07, -0.9827, 1.703), (0.02448, -0.9773, 1.412), (4.923e-08, -0.3754, -0.1072), (1.899e-07, -1.448, -0.3827), (0.04737, -0.5823, 0.02942), (0.0334, -0.5776, -0.1366), (0.02029, -0.6957, 2.064), (9.156e-08, -0.6982, 2.206), (7.537e-08, -0.5748, -0.2439), (0.02135, -1.024, -0.353), (0.04146, -0.6892, 1.855), (0.04381, -0.783, 0.65), (6.077e-08, -0.4634, 1.045), (1.605e-07, -1.224, 0.5341), (0.02671, -0.7898, -0.3303), (0.02447, -1.08, 0.5305), (0.08243, -0.4619, 0.9651), (0.05182, -0.3883, -0.1083), (0.0131, -1.244, -0.3711), (0.03306, -0.9653, 0.5404), (1.654e-07, -1.261, -0.1791), (0.05793, -0.6215, 0.7831), (4.82e-08, -0.3675, 0.09679)], [], [(18, 17, 1, 26), (62, 39, 3, 19), (49, 38, 2, 7), (21, 19, 3, 8), (16, 15, 5, 11), (55, 40, 5, 15), (20, 13, 4, 23), (26, 57, 37, 14), (8, 3, 39, 48), (10, 20, 23, 12), (25, 8, 48, 67), (28, 16, 11, 22), (63, 9, 14, 37), (0, 75, 68, 24), (29, 21, 8, 25), (68, 49, 7, 24), (24, 7, 16, 28), (27, 0, 13, 20), (38, 55, 15, 2), (7, 2, 15, 16), (22, 11, 21, 29), (27, 58, 75, 0), (54, 10, 12, 41), (36, 6, 10, 54), (41, 12, 9, 63), (11, 5, 19, 21), (40, 62, 19, 5), (23, 4, 17, 18), (12, 23, 18, 9), (4, 22, 29, 17), (9, 18, 26, 14), (0, 24, 28, 13), (36, 58, 27, 6), (17, 29, 25, 1), (13, 28, 22, 4), (1, 25, 67, 77), (77, 57, 26, 1), (6, 27, 20, 10), (60, 72, 31, 59), (62, 61, 33, 39), (49, 43, 32, 38), (65, 44, 33, 61), (56, 47, 35, 53), (55, 53, 35, 40), (64, 69, 34, 51), (72, 52, 37, 57), (44, 48, 39, 33), (46, 50, 69, 64), (71, 67, 48, 44), (74, 66, 47, 56), (63, 37, 52, 45), (30, 70, 68, 75), (76, 71, 44, 65), (68, 70, 43, 49), (70, 74, 56, 43), (73, 64, 51, 30), (38, 32, 53, 55), (43, 56, 53, 32), (66, 76, 65, 47), (73, 30, 75, 58), (54, 41, 50, 46), (36, 54, 46, 42), (41, 63, 45, 50), (47, 65, 61, 35), (40, 35, 61, 62), (69, 60, 59, 34), (50, 45, 60, 69), (34, 59, 76, 66), (45, 52, 72, 60), (30, 51, 74, 70), (36, 42, 73, 58), (59, 31, 71, 76), (51, 34, 66, 74), (31, 77, 67, 71), (77, 31, 72, 57), (42, 46, 64, 73), (96, 95, 79, 104), (140, 117, 81, 97), (127, 116, 80, 85), (99, 97, 81, 86), (94, 93, 83, 89), (133, 118, 83, 93), (98, 91, 82, 101), (104, 135, 115, 92), (86, 81, 117, 126), (88, 98, 101, 90), (103, 86, 126, 145), (106, 94, 89, 100), (141, 87, 92, 115), (78, 153, 146, 102), (107, 99, 86, 103), (146, 127, 85, 102), (102, 85, 94, 106), (105, 78, 91, 98), (116, 133, 93, 80), (85, 80, 93, 94), (100, 89, 99, 107), (105, 136, 153, 78), (132, 88, 90, 119), (114, 84, 88, 132), (119, 90, 87, 141), (89, 83, 97, 99), (118, 140, 97, 83), (101, 82, 95, 96), (90, 101, 96, 87), (82, 100, 107, 95), (87, 96, 104, 92), (78, 102, 106, 91), (114, 136, 105, 84), (95, 107, 103, 79), (91, 106, 100, 82), (79, 103, 145, 155), (155, 135, 104, 79), (84, 105, 98, 88), (138, 150, 109, 137), (140, 139, 111, 117), (127, 121, 110, 116), (143, 122, 111, 139), (134, 125, 113, 131), (133, 131, 113, 118), (142, 147, 112, 129), (150, 130, 115, 135), (122, 126, 117, 111), (124, 128, 147, 142), (149, 145, 126, 122), (152, 144, 125, 134), (141, 115, 130, 123), (108, 148, 146, 153), (154, 149, 122, 143), (146, 148, 121, 127), (148, 152, 134, 121), (151, 142, 129, 108), (116, 110, 131, 133), (121, 134, 131, 110), (144, 154, 143, 125), (151, 108, 153, 136), (132, 119, 128, 124), (114, 132, 124, 120), (119, 141, 123, 128), (125, 143, 139, 113), (118, 113, 139, 140), (147, 138, 137, 112), (128, 123, 138, 147), (112, 137, 154, 144), (123, 130, 150, 138), (108, 129, 152, 148), (114, 120, 151, 136), (137, 109, 149, 154), (129, 112, 144, 152), (109, 155, 145, 149), (155, 109, 150, 135), (120, 124, 142, 151), (174, 173, 157, 182), (218, 195, 159, 175), (205, 194, 158, 163), (177, 175, 159, 164), (172, 171, 161, 167), (211, 196, 161, 171), (176, 169, 160, 179), (182, 213, 193, 170), (164, 159, 195, 204), (166, 176, 179, 168), (181, 164, 204, 223), (184, 172, 167, 178), (219, 165, 170, 193), (156, 231, 224, 180), (185, 177, 164, 181), (224, 205, 163, 180), (180, 163, 172, 184), (183, 156, 169, 176), (194, 211, 171, 158), (163, 158, 171, 172), (178, 167, 177, 185), (183, 214, 231, 156), (210, 166, 168, 197), (192, 162, 166, 210), (197, 168, 165, 219), (167, 161, 175, 177), (196, 218, 175, 161), (179, 160, 173, 174), (168, 179, 174, 165), (160, 178, 185, 173), (165, 174, 182, 170), (156, 180, 184, 169), (192, 214, 183, 162), (173, 185, 181, 157), (169, 184, 178, 160), (157, 181, 223, 233), (233, 213, 182, 157), (162, 183, 176, 166), (216, 228, 187, 215), (218, 217, 189, 195), (205, 199, 188, 194), (221, 200, 189, 217), (212, 203, 191, 209), (211, 209, 191, 196), (220, 225, 190, 207), (228, 208, 193, 213), (200, 204, 195, 189), (202, 206, 225, 220), (227, 223, 204, 200), (230, 222, 203, 212), (219, 193, 208, 201), (186, 226, 224, 231), (232, 227, 200, 221), (224, 226, 199, 205), (226, 230, 212, 199), (229, 220, 207, 186), (194, 188, 209, 211), (199, 212, 209, 188), (222, 232, 221, 203), (229, 186, 231, 214), (210, 197, 206, 202), (192, 210, 202, 198), (197, 219, 201, 206), (203, 221, 217, 191), (196, 191, 217, 218), (225, 216, 215, 190), (206, 201, 216, 225), (190, 215, 232, 222), (201, 208, 228, 216), (186, 207, 230, 226), (192, 198, 229, 214), (215, 187, 227, 232), (207, 190, 222, 230), (187, 233, 223, 227), (233, 187, 228, 213), (198, 202, 220, 229), (252, 251, 235, 260), (296, 273, 237, 253), (283, 272, 236, 241), (255, 253, 237, 242), (250, 249, 239, 245), (289, 274, 239, 249), (254, 247, 238, 257), (260, 291, 271, 248), (242, 237, 273, 282), (244, 254, 257, 246), (259, 242, 282, 301), (262, 250, 245, 256), (297, 243, 248, 271), (234, 309, 302, 258), (263, 255, 242, 259), (302, 283, 241, 258), (258, 241, 250, 262), (261, 234, 247, 254), (272, 289, 249, 236), (241, 236, 249, 250), (256, 245, 255, 263), (261, 292, 309, 234), (288, 244, 246, 275), (270, 240, 244, 288), (275, 246, 243, 297), (245, 239, 253, 255), (274, 296, 253, 239), (257, 238, 251, 252), (246, 257, 252, 243), (238, 256, 263, 251), (243, 252, 260, 248), (234, 258, 262, 247), (270, 292, 261, 240), (251, 263, 259, 235), (247, 262, 256, 238), (235, 259, 301, 311), (311, 291, 260, 235), (240, 261, 254, 244), (294, 306, 265, 293), (296, 295, 267, 273), (283, 277, 266, 272), (299, 278, 267, 295), (290, 281, 269, 287), (289, 287, 269, 274), (298, 303, 268, 285), (306, 286, 271, 291), (278, 282, 273, 267), (280, 284, 303, 298), (305, 301, 282, 278), (308, 300, 281, 290), (297, 271, 286, 279), (264, 304, 302, 309), (310, 305, 278, 299), (302, 304, 277, 283), (304, 308, 290, 277), (307, 298, 285, 264), (272, 266, 287, 289), (277, 290, 287, 266), (300, 310, 299, 281), (307, 264, 309, 292), (288, 275, 284, 280), (270, 288, 280, 276), (275, 297, 279, 284), (281, 299, 295, 269), (274, 269, 295, 296), (303, 294, 293, 268), (284, 279, 294, 303), (268, 293, 310, 300), (279, 286, 306, 294), (264, 285, 308, 304), (270, 276, 307, 292), (293, 265, 305, 310), (285, 268, 300, 308), (265, 311, 301, 305), (311, 265, 306, 291), (276, 280, 298, 307)])
me_fin.materials.append(mat_material_1)
me_fin.use_remesh_preserve_volume = False
me_fin.use_remesh_preserve_attributes = False
me_fin.use_mirror_vertex_groups = False
me_fin.update()

# ---- objects
ob_rocket_body = bpy.data.objects.new('Rocket body', me_cubeziercurve)
ob_exhaust_fin = bpy.data.objects.new('Exhaust Fin', me_exhaust_fin)
ob_fin = bpy.data.objects.new('Fin', me_fin)

# ---- transforms, parenting, visibility, modifiers, constraints
ob_rocket_body.location = (0.0, 0.0, 0.0001744)
ob_rocket_body.lineart.crease_threshold = 0.0
ob_exhaust_fin.location = (0.0, 0.0, -3.0)
ob_exhaust_fin.lineart.crease_threshold = 0.0
ob_fin.location = (0.0, 0.0, -3.0)
ob_fin.lineart.crease_threshold = 0.0

# ---- collection membership
col_collection_1.objects.link(ob_rocket_body)
col_collection_10.objects.link(ob_exhaust_fin)
col_collection_10.objects.link(ob_fin)

# ---- scene / render settings (as saved in the file)
scene.frame_start = 1; scene.frame_end = 1; scene.frame_set(190)
scene.render.engine = 'CYCLES'
scene.render.resolution_percentage = 50
scene.render.dither_intensity = 0.0
scene.cycles.use_denoising = False
scene.cycles.samples = 128
scene.cycles.sampling_pattern = 'TABULATED_SOBOL'
scene.cycles.light_sampling_threshold = 0.07
scene.cycles.use_adaptive_sampling = False
scene.cycles.use_light_tree = False
scene.cycles.blur_glossy = 0.0
scene.cycles.sample_clamp_indirect = 0.0
scene.view_settings.view_transform = 'Standard'
bpy.context.view_layer.update()

# ---- added for rendering (the .blend has no active camera and no usable light): camera, sun
cam_auto = bpy.data.cameras.new('AutoCamera')
cam_auto.lens = 50.0
cam_auto.sensor_width = 36.0
cam_auto.clip_end = 1000.0
ob_auto_camera = bpy.data.objects.new('AutoCamera', cam_auto)
scene.collection.objects.link(ob_auto_camera)
ob_auto_camera.location = (7.98083, -9.57699, 6.6483)
ob_auto_camera.rotation_euler = (1.09748, -7.21219e-08, 0.694738)
scene.camera = ob_auto_camera
light_auto_sun = bpy.data.lights.new('AutoSun', 'SUN')
light_auto_sun.energy = 3.0
light_auto_sun.angle = 0.0523599
ob_auto_sun = bpy.data.objects.new('AutoSun', light_auto_sun)
scene.collection.objects.link(ob_auto_sun)
ob_auto_sun.rotation_euler = (0.872665, 0.174533, 0.523599)
bpy.context.view_layer.update()
